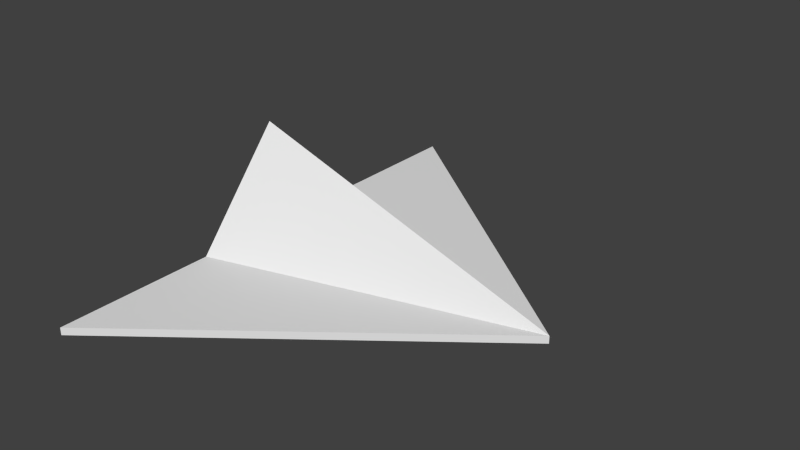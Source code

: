 # Source: nave.blend  (saved by Blender 2.62.0; exported with 4.5.12 LTS)
import bpy
from mathutils import Matrix  # noqa: F401  (used for matrix-valued properties, if any)

bpy.ops.wm.read_factory_settings(use_empty=True)
scene = bpy.context.scene
scene.name = 'Scene'

# ---- collections
col_collection_1 = bpy.data.collections.new('Collection 1'); scene.collection.children.link(col_collection_1)

# ---- world
world_world = bpy.data.worlds.new('World'); scene.world = world_world
world_world.color = (0.05088, 0.05088, 0.05088)
world_world.use_sun_shadow = False
world_world.sun_shadow_jitter_overblur = 0.0
world_world.cycles.sampling_method = 'MANUAL'
world_world.cycles.sample_map_resolution = 256

# ---- meshes
me_cube_001 = bpy.data.meshes.new('Cube.001')
me_cube_001.from_pydata([(1.0, 7.827e-08, 0.05234), (-1.0, -0.5623, 0.05234), (-1.0, 0.5623, 0.05234), (-1.0, 1.788e-07, 0.7251), (-1.0, -1.562, 0.05234), (-1.0, 1.562, 0.05234), (-1.0, 1.562, 0.005612), (-1.0, -1.562, 0.005612), (-1.0, 0.5623, 0.005612), (-1.0, -0.5623, 0.005612), (1.0, 7.827e-08, 0.005612)], [], [(3, 0, 2), (1, 0, 3), (1, 3, 2), (10, 0, 4, 7), (5, 0, 10, 6), (2, 5, 6, 8), (1, 9, 7, 4), (1, 2, 8, 9), (10, 9, 8), (10, 7, 9), (10, 8, 6), (0, 1, 4), (0, 5, 2)])
_uv = me_cube_001.uv_layers.new(name='UVMap')
_uv.uv.foreach_set('vector', [0.4245, 0.9813, 0.02608, 0.1216, 0.02977, 0.9813, 0.02916, 0.9813, 0.02608, 0.1216, 0.4245, 0.9813, 0.5603, 0.0183, 0.9866, 0.0183, 0.9866, 0.4446, 0.4858, 0.6225, 0.5142, 0.6225, 0.5142, 0.651, 0.4858, 0.651, 0.4858, 0.6225, 0.5142, 0.6225, 0.5142, 0.651, 0.4858, 0.651, 0.4858, 0.6225, 0.5142, 0.6225, 0.5142, 0.651, 0.4858, 0.651, 0.4858, 0.6225, 0.5142, 0.6225, 0.5142, 0.651, 0.4858, 0.651, 0.4858, 0.6225, 0.5142, 0.6225, 0.5142, 0.651, 0.4858, 0.651, 0.5054, 0.9878, 0.6545, 0.6724, 0.8208, 0.8387, 0.5054, 0.9878, 0.5066, 0.5245, 0.6545, 0.6724, 0.5054, 0.9878, 0.8208, 0.8387, 0.9686, 0.9865, 0.03906, 0.02832, 0.4746, 0.1969, 0.4746, 0.9079, 0.03906, 0.02832, 0.4746, 0.9081, 0.4746, 0.1972])
me_cube_001.use_remesh_preserve_volume = False
me_cube_001.use_remesh_preserve_attributes = False
me_cube_001.use_mirror_vertex_groups = False
me_cube_001.update()

# ---- objects
ob_cube = bpy.data.objects.new('Cube', me_cube_001)

# ---- transforms, parenting, visibility, modifiers, constraints
ob_cube.location = (0.0, 0.0, 0.0)
ob_cube.lineart.crease_threshold = 0.0

# ---- collection membership
col_collection_1.objects.link(ob_cube)

# ---- scene / render settings (as saved in the file)
scene.frame_start = 1; scene.frame_end = 250; scene.frame_set(1)
scene.render.engine = 'BLENDER_EEVEE_NEXT'
scene.render.image_settings.color_mode = 'RGB'
scene.render.image_settings.compression = 90
scene.render.resolution_percentage = 50
scene.render.dither_intensity = 0.0
scene.render.bake_margin = 2
scene.render.bake_bias = 0.0
scene.cycles.use_denoising = False
scene.cycles.samples = 10
scene.cycles.sampling_pattern = 'TABULATED_SOBOL'
scene.cycles.light_sampling_threshold = 0.0
scene.cycles.use_adaptive_sampling = False
scene.cycles.use_light_tree = False
scene.cycles.blur_glossy = 0.0
scene.cycles.volume_bounces = 1
scene.cycles.pixel_filter_type = 'GAUSSIAN'
scene.cycles.sample_clamp_indirect = 0.0
scene.view_settings.view_transform = 'Standard'
bpy.context.view_layer.update()

# ---- added for rendering (the .blend has no active camera and no usable light): camera, sun
cam_auto = bpy.data.cameras.new('AutoCamera')
cam_auto.lens = 50.0
cam_auto.sensor_width = 36.0
cam_auto.clip_end = 1000.0
ob_auto_camera = bpy.data.objects.new('AutoCamera', cam_auto)
scene.collection.objects.link(ob_auto_camera)
ob_auto_camera.location = (3.49636, -4.19563, 3.16246)
ob_auto_camera.rotation_euler = (1.09748, -7.21219e-08, 0.694738)
scene.camera = ob_auto_camera
light_auto_sun = bpy.data.lights.new('AutoSun', 'SUN')
light_auto_sun.energy = 3.0
light_auto_sun.angle = 0.0523599
ob_auto_sun = bpy.data.objects.new('AutoSun', light_auto_sun)
scene.collection.objects.link(ob_auto_sun)
ob_auto_sun.rotation_euler = (0.872665, 0.174533, 0.523599)
bpy.context.view_layer.update()
